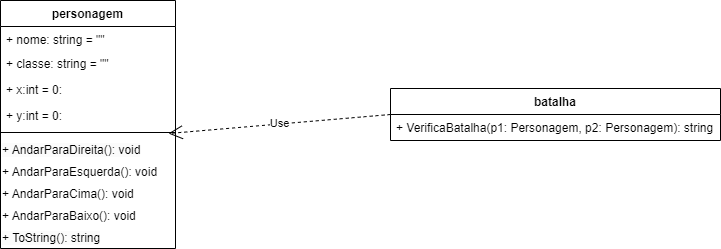

The diagram above was exported from draw.io. Its source (the exported page's mxGraphModel, read from the mxfile embedded in the PNG):
<mxGraphModel dx="880" dy="522" grid="1" gridSize="10" guides="1" tooltips="1" connect="1" arrows="1" fold="1" page="1" pageScale="1" pageWidth="850" pageHeight="1100" math="0" shadow="0">
  <root>
    <mxCell id="0" />
    <mxCell id="1" parent="0" />
    <mxCell id="ly8NbBMkEQPQsJFjgxj3-5" value="personagem" style="swimlane;fontStyle=1;align=center;verticalAlign=top;childLayout=stackLayout;horizontal=1;startSize=26;horizontalStack=0;resizeParent=1;resizeParentMax=0;resizeLast=0;collapsible=1;marginBottom=0;whiteSpace=wrap;html=1;" vertex="1" parent="1">
      <mxGeometry x="80" y="550" width="175" height="248" as="geometry" />
    </mxCell>
    <mxCell id="ly8NbBMkEQPQsJFjgxj3-6" value="+ nome: string = &quot;&quot;" style="text;strokeColor=none;fillColor=none;align=left;verticalAlign=top;spacingLeft=4;spacingRight=4;overflow=hidden;rotatable=0;points=[[0,0.5],[1,0.5]];portConstraint=eastwest;whiteSpace=wrap;html=1;" vertex="1" parent="ly8NbBMkEQPQsJFjgxj3-5">
      <mxGeometry y="26" width="175" height="24" as="geometry" />
    </mxCell>
    <mxCell id="ly8NbBMkEQPQsJFjgxj3-9" value="+ classe: string = &quot;&quot;" style="text;strokeColor=none;fillColor=none;align=left;verticalAlign=top;spacingLeft=4;spacingRight=4;overflow=hidden;rotatable=0;points=[[0,0.5],[1,0.5]];portConstraint=eastwest;whiteSpace=wrap;html=1;" vertex="1" parent="ly8NbBMkEQPQsJFjgxj3-5">
      <mxGeometry y="50" width="175" height="26" as="geometry" />
    </mxCell>
    <mxCell id="ly8NbBMkEQPQsJFjgxj3-10" value="+ x:int = 0:" style="text;strokeColor=none;fillColor=none;align=left;verticalAlign=top;spacingLeft=4;spacingRight=4;overflow=hidden;rotatable=0;points=[[0,0.5],[1,0.5]];portConstraint=eastwest;whiteSpace=wrap;html=1;" vertex="1" parent="ly8NbBMkEQPQsJFjgxj3-5">
      <mxGeometry y="76" width="175" height="26" as="geometry" />
    </mxCell>
    <mxCell id="ly8NbBMkEQPQsJFjgxj3-11" value="+ y:int = 0:" style="text;strokeColor=none;fillColor=none;align=left;verticalAlign=top;spacingLeft=4;spacingRight=4;overflow=hidden;rotatable=0;points=[[0,0.5],[1,0.5]];portConstraint=eastwest;whiteSpace=wrap;html=1;" vertex="1" parent="ly8NbBMkEQPQsJFjgxj3-5">
      <mxGeometry y="102" width="175" height="26" as="geometry" />
    </mxCell>
    <mxCell id="ly8NbBMkEQPQsJFjgxj3-28" value="" style="line;strokeWidth=1;fillColor=none;align=left;verticalAlign=middle;spacingTop=-1;spacingLeft=3;spacingRight=3;rotatable=0;labelPosition=right;points=[];portConstraint=eastwest;strokeColor=inherit;" vertex="1" parent="ly8NbBMkEQPQsJFjgxj3-5">
      <mxGeometry y="128" width="175" height="8" as="geometry" />
    </mxCell>
    <mxCell id="ly8NbBMkEQPQsJFjgxj3-20" value="&lt;span style=&quot;color: rgb(0, 0, 0); font-family: Helvetica; font-size: 12px; font-style: normal; font-variant-ligatures: normal; font-variant-caps: normal; font-weight: 400; letter-spacing: normal; orphans: 2; text-align: left; text-indent: 0px; text-transform: none; widows: 2; word-spacing: 0px; -webkit-text-stroke-width: 0px; background-color: rgb(251, 251, 251); text-decoration-thickness: initial; text-decoration-style: initial; text-decoration-color: initial; float: none; display: inline !important;&quot;&gt;+ AndarParaDireita(): void&lt;/span&gt;" style="text;whiteSpace=wrap;html=1;" vertex="1" parent="ly8NbBMkEQPQsJFjgxj3-5">
      <mxGeometry y="136" width="175" height="22" as="geometry" />
    </mxCell>
    <mxCell id="ly8NbBMkEQPQsJFjgxj3-21" value="+ AndarParaEsquerda(): void" style="text;whiteSpace=wrap;html=1;" vertex="1" parent="ly8NbBMkEQPQsJFjgxj3-5">
      <mxGeometry y="158" width="175" height="22" as="geometry" />
    </mxCell>
    <mxCell id="ly8NbBMkEQPQsJFjgxj3-22" value="+ AndarParaCima(): void" style="text;whiteSpace=wrap;html=1;" vertex="1" parent="ly8NbBMkEQPQsJFjgxj3-5">
      <mxGeometry y="180" width="175" height="22" as="geometry" />
    </mxCell>
    <mxCell id="ly8NbBMkEQPQsJFjgxj3-23" value="+ AndarParaBaixo(): void" style="text;whiteSpace=wrap;html=1;" vertex="1" parent="ly8NbBMkEQPQsJFjgxj3-5">
      <mxGeometry y="202" width="175" height="22" as="geometry" />
    </mxCell>
    <mxCell id="ly8NbBMkEQPQsJFjgxj3-15" value="&lt;span style=&quot;color: rgb(0, 0, 0); font-family: Helvetica; font-size: 12px; font-style: normal; font-variant-ligatures: normal; font-variant-caps: normal; font-weight: 400; letter-spacing: normal; orphans: 2; text-align: left; text-indent: 0px; text-transform: none; widows: 2; word-spacing: 0px; -webkit-text-stroke-width: 0px; background-color: rgb(251, 251, 251); text-decoration-thickness: initial; text-decoration-style: initial; text-decoration-color: initial; float: none; display: inline !important;&quot;&gt;+ ToString(): string&lt;/span&gt;" style="text;whiteSpace=wrap;html=1;" vertex="1" parent="ly8NbBMkEQPQsJFjgxj3-5">
      <mxGeometry y="224" width="175" height="24" as="geometry" />
    </mxCell>
    <mxCell id="ly8NbBMkEQPQsJFjgxj3-29" value="batalha" style="swimlane;fontStyle=1;align=center;verticalAlign=top;childLayout=stackLayout;horizontal=1;startSize=26;horizontalStack=0;resizeParent=1;resizeParentMax=0;resizeLast=0;collapsible=1;marginBottom=0;whiteSpace=wrap;html=1;" vertex="1" parent="1">
      <mxGeometry x="470" y="638" width="330" height="52" as="geometry" />
    </mxCell>
    <mxCell id="ly8NbBMkEQPQsJFjgxj3-32" value="+ VerificaBatalha(p1: Personagem, p2: Personagem): string" style="text;strokeColor=none;fillColor=none;align=left;verticalAlign=top;spacingLeft=4;spacingRight=4;overflow=hidden;rotatable=0;points=[[0,0.5],[1,0.5]];portConstraint=eastwest;whiteSpace=wrap;html=1;" vertex="1" parent="ly8NbBMkEQPQsJFjgxj3-29">
      <mxGeometry y="26" width="330" height="26" as="geometry" />
    </mxCell>
    <mxCell id="ly8NbBMkEQPQsJFjgxj3-33" value="Use" style="endArrow=open;endSize=12;dashed=1;html=1;rounded=0;exitX=0;exitY=0.5;exitDx=0;exitDy=0;entryX=0.96;entryY=-0.136;entryDx=0;entryDy=0;entryPerimeter=0;" edge="1" parent="1" source="ly8NbBMkEQPQsJFjgxj3-29" target="ly8NbBMkEQPQsJFjgxj3-20">
      <mxGeometry width="160" relative="1" as="geometry">
        <mxPoint x="330" y="780" as="sourcePoint" />
        <mxPoint x="270" y="610" as="targetPoint" />
      </mxGeometry>
    </mxCell>
  </root>
</mxGraphModel>